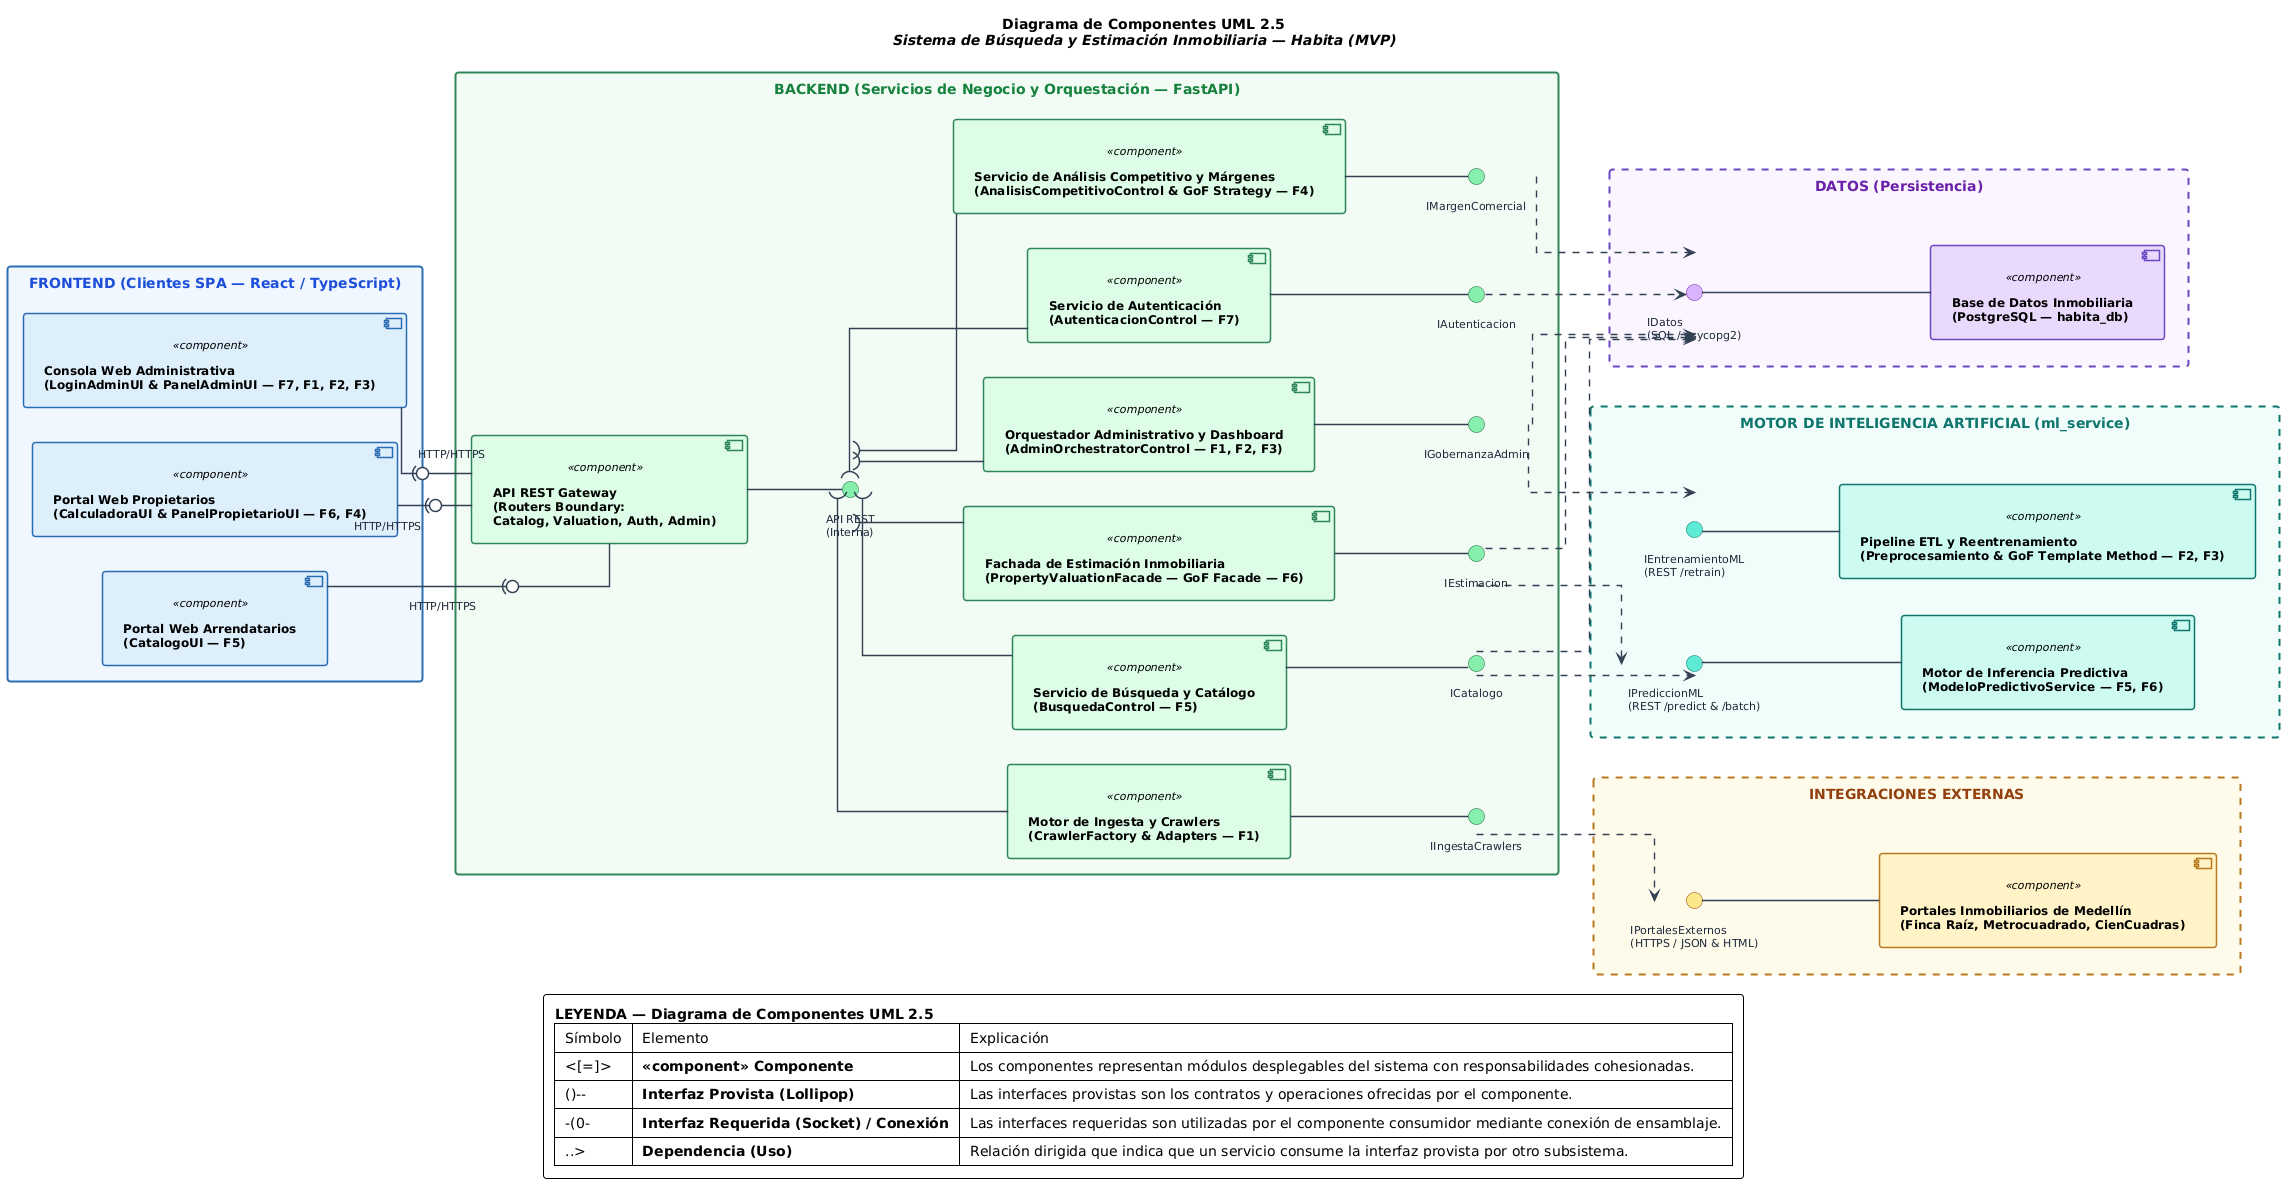

The diagram above was rendered by PlantUML. Its source (embedded in the PNG):
@startuml
title <b>Diagrama de Componentes UML 2.5</b>\n<i>Sistema de Búsqueda y Estimación Inmobiliaria — Habita (MVP)</i>
left to right direction
scale max 3400 width
skinparam backgroundColor #FFFFFF
skinparam shadowing false
skinparam roundCorner 6
skinparam componentStyle uml2
skinparam defaultFontName "Segoe UI"
skinparam defaultFontSize 12
skinparam nodesep 34
skinparam ranksep 65
skinparam padding 6
skinparam linetype ortho

hide <<PkgFE>> stereotype
hide <<PkgBE>> stereotype
hide <<PkgML>> stereotype
hide <<PkgDB>> stereotype
hide <<PkgEXT>> stereotype

skinparam rectangle {
  FontName "Segoe UI"
  FontSize 14
  FontStyle bold
  BorderThickness 2
  BackgroundColor<<PkgFE>> #F0F7FF
  BorderColor<<PkgFE>> #2B6CB0
  FontColor<<PkgFE>> #1D4ED8

  BackgroundColor<<PkgBE>> #F2FBF4
  BorderColor<<PkgBE>> #2F855A
  FontColor<<PkgBE>> #15803D

  BackgroundColor<<PkgML>> #F0FDFA
  BorderColor<<PkgML>> #0F766E
  FontColor<<PkgML>> #0F766E
  BorderStyle<<PkgML>> dashed

  BackgroundColor<<PkgDB>> #FAF5FF
  BorderColor<<PkgDB>> #6B46C1
  FontColor<<PkgDB>> #6B21A8
  BorderStyle<<PkgDB>> dashed

  BackgroundColor<<PkgEXT>> #FFFBEB
  BorderColor<<PkgEXT>> #B7791F
  FontColor<<PkgEXT>> #92400E
  BorderStyle<<PkgEXT>> dashed
}

skinparam component {
  FontName "Segoe UI"
  FontSize 12
  FontStyle bold
  BorderThickness 1.5
  StereotypeFontName "Segoe UI"
  StereotypeFontSize 11
  StereotypeFontStyle italic
}

skinparam interface {
  BackgroundColor #86EFAC
  BorderColor #166534
  FontName "Segoe UI"
  FontSize 11
  FontColor #1E293B
}

skinparam Arrow {
  Color #334155
  FontColor #1E293B
  FontSize 11
  Thickness 1.4
}

' ============================================================================
' 1. FRONTEND (Clientes SPA)
' ============================================================================
rectangle "FRONTEND (Clientes SPA — React / TypeScript)" <<PkgFE>> as PKG_FE {
  component "Portal Web Arrendatarios\n(CatalogoUI — F5)" as FE_Arrendatario <<component>> #DCEEFB;line:2B6CB0
  component "Portal Web Propietarios\n(CalculadoraUI & PanelPropietarioUI — F6, F4)" as FE_Propietario <<component>> #DCEEFB;line:2B6CB0
  component "Consola Web Administrativa\n(LoginAdminUI & PanelAdminUI — F7, F1, F2, F3)" as FE_Admin <<component>> #DCEEFB;line:2B6CB0

  FE_Arrendatario -[hidden]right- FE_Propietario
  FE_Propietario  -[hidden]right- FE_Admin
}

' ============================================================================
' 2. BACKEND (Servicios de Negocio y Orquestación)
' ============================================================================
rectangle "BACKEND (Servicios de Negocio y Orquestación — FastAPI)" <<PkgBE>> as PKG_BE {

  component "API REST Gateway\n(Routers Boundary:\nCatalog, Valuation, Auth, Admin)" as BE_Gateway <<component>> #DCFCE7;line:2F855A
  interface "API REST\n(Interna)" as I_API_Interna #86EFAC;line:166534

  component "Servicio de Autenticación\n(AutenticacionControl — F7)" as BE_Auth <<component>> #DCFCE7;line:2F855A
  interface "IAutenticacion" as I_Auth #86EFAC;line:166534

  component "Servicio de Análisis Competitivo y Márgenes\n(AnalisisCompetitivoControl & GoF Strategy — F4)" as BE_Margen <<component>> #DCFCE7;line:2F855A
  interface "IMargenComercial" as I_Margen #86EFAC;line:166534

  component "Servicio de Búsqueda y Catálogo\n(BusquedaControl — F5)" as BE_Catalogo <<component>> #DCFCE7;line:2F855A
  interface "ICatalogo" as I_Catalogo #86EFAC;line:166534

  component "Fachada de Estimación Inmobiliaria\n(PropertyValuationFacade — GoF Facade — F6)" as BE_Estimacion <<component>> #DCFCE7;line:2F855A
  interface "IEstimacion" as I_Estimacion #86EFAC;line:166534

  component "Orquestador Administrativo y Dashboard\n(AdminOrchestratorControl — F1, F2, F3)" as BE_AdminOrch <<component>> #DCFCE7;line:2F855A
  interface "IGobernanzaAdmin" as I_Gobernanza #86EFAC;line:166534

  component "Motor de Ingesta y Crawlers\n(CrawlerFactory & Adapters — F1)" as BE_Crawlers <<component>> #DCFCE7;line:2F855A
  interface "IIngestaCrawlers" as I_Crawlers #86EFAC;line:166534

  ' Orden vertical limpio de arriba hacia abajo para evitar cruces de líneas
  BE_Auth       -[hidden]right- BE_Margen
  BE_Margen     -[hidden]right- BE_Catalogo
  BE_Catalogo   -[hidden]right- BE_Estimacion
  BE_Estimacion -[hidden]right- BE_AdminOrch
  BE_AdminOrch  -[hidden]right- BE_Crawlers
}

' ============================================================================
' 3. DATOS (Persistencia Relacional)
' ============================================================================
rectangle "DATOS (Persistencia)" <<PkgDB>> as PKG_DB {
  interface "IDatos\n(SQL / psycopg2)" as I_DatosSQL #D8B4FE;line:6B21A8
  component "Base de Datos Inmobiliaria\n(PostgreSQL — habita_db)" as DB_Postgres <<component>> #E9D8FD;line:6B46C1
}

' ============================================================================
' 4. MICROSERVICIO DE INTELIGENCIA ARTIFICIAL (ml_service)
' ============================================================================
rectangle "MOTOR DE INTELIGENCIA ARTIFICIAL (ml_service)" <<PkgML>> as PKG_ML {
  interface "IPrediccionML\n(REST /predict & /batch)" as I_PrediccionML #5EEAD4;line:0F766E
  component "Motor de Inferencia Predictiva\n(ModeloPredictivoService — F5, F6)" as ML_Inferencia <<component>> #CCFBF1;line:0F766E

  interface "IEntrenamientoML\n(REST /retrain)" as I_EntrenamientoML #5EEAD4;line:0F766E
  component "Pipeline ETL y Reentrenamiento\n(Preprocesamiento & GoF Template Method — F2, F3)" as ML_Entrenamiento <<component>> #CCFBF1;line:0F766E

  ML_Inferencia -[hidden]right- ML_Entrenamiento
}

' ============================================================================
' 5. INTEGRACIONES EXTERNAS
' ============================================================================
rectangle "INTEGRACIONES EXTERNAS" <<PkgEXT>> as PKG_EXT {
  interface "IPortalesExternos\n(HTTPS / JSON & HTML)" as I_Portales #FDE68A;line:92400E
  component "Portales Inmobiliarios de Medellín\n(Finca Raíz, Metrocuadrado, CienCuadras)" as EXT_Portales <<component>> #FEF3C7;line:B7791F
}

' Orden vertical entre paquetes del extremo derecho
PKG_DB  -[hidden]right- PKG_ML
PKG_ML  -[hidden]right- PKG_EXT

' ============================================================================
' CONEXIONES Y DEPENDENCIAS (Izquierda a Derecha)
' ============================================================================

' 1. Frontend -> API Gateway (HTTP/HTTPS)
FE_Arrendatario -(0- BE_Gateway : HTTP/HTTPS
FE_Propietario  -(0- BE_Gateway : HTTP/HTTPS
FE_Admin        -(0- BE_Gateway : HTTP/HTTPS

' 2. API Gateway -> Interfaz API REST (Interna) -> Servicios del Backend
BE_Gateway -- I_API_Interna
I_API_Interna )-- BE_Auth
I_API_Interna )-- BE_Margen
I_API_Interna )-- BE_Catalogo
I_API_Interna )-- BE_Estimacion
I_API_Interna )-- BE_AdminOrch
I_API_Interna )-- BE_Crawlers

' 3. Interfaces Provistas por cada Servicio del Backend (a la derecha de cada componente)
BE_Auth       -- I_Auth
BE_Margen     -- I_Margen
BE_Catalogo   -- I_Catalogo
BE_Estimacion -- I_Estimacion
BE_AdminOrch  -- I_Gobernanza
BE_Crawlers   -- I_Crawlers

' 4. Interfaces Provistas en Datos, Microservicio ML e Integraciones Externas
I_DatosSQL        -- DB_Postgres
I_PrediccionML    -- ML_Inferencia
I_EntrenamientoML -- ML_Entrenamiento
I_Portales        -- EXT_Portales

' 5. Dependencias de Uso (..>) hacia Datos, ML e Integraciones Externas
I_Auth       ..> I_DatosSQL
I_Margen     ..> I_DatosSQL
I_Catalogo   ..> I_DatosSQL
I_Catalogo   ..> I_PrediccionML
I_Estimacion ..> I_DatosSQL
I_Estimacion ..> I_PrediccionML
I_Gobernanza ..> I_DatosSQL
I_Gobernanza ..> I_EntrenamientoML
I_Crawlers   ..> I_Portales

legend bottom
  <b>LEYENDA — Diagrama de Componentes UML 2.5</b>
  | Símbolo | Elemento | Explicación |
  | <[=]> | <b><<component>> Componente</b> | Los componentes representan módulos desplegables del sistema con responsabilidades cohesionadas. |
  | ()-- | <b>Interfaz Provista (Lollipop)</b> | Las interfaces provistas son los contratos y operaciones ofrecidas por el componente. |
  | -(0- | <b>Interfaz Requerida (Socket) / Conexión</b> | Las interfaces requeridas son utilizadas por el componente consumidor mediante conexión de ensamblaje. |
  | ..> | <b>Dependencia (Uso)</b> | Relación dirigida que indica que un servicio consume la interfaz provista por otro subsistema. |
endlegend

@enduml